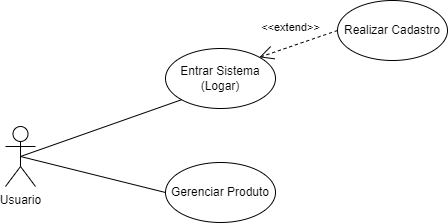

The diagram above was exported from draw.io. Its source (the exported page's mxGraphModel, read from the mxfile embedded in the PNG):
<mxGraphModel dx="820" dy="474" grid="0" gridSize="10" guides="1" tooltips="1" connect="1" arrows="1" fold="1" page="1" pageScale="1" pageWidth="827" pageHeight="1169" math="0" shadow="0">
  <root>
    <mxCell id="0" />
    <mxCell id="1" parent="0" />
    <mxCell id="sY0G9c-wdPLMXeWNMuR5-1" value="Usuario" style="shape=umlActor;verticalLabelPosition=bottom;verticalAlign=top;html=1;flipH=0;flipV=0;" parent="1" vertex="1">
      <mxGeometry x="169" y="241" width="30" height="60" as="geometry" />
    </mxCell>
    <mxCell id="sY0G9c-wdPLMXeWNMuR5-3" value="Gerenciar Produto" style="ellipse;whiteSpace=wrap;html=1;" parent="1" vertex="1">
      <mxGeometry x="329" y="277" width="110" height="60" as="geometry" />
    </mxCell>
    <mxCell id="sY0G9c-wdPLMXeWNMuR5-5" value="Entrar Sistema&lt;br&gt;(Logar)" style="ellipse;whiteSpace=wrap;html=1;" parent="1" vertex="1">
      <mxGeometry x="329" y="163" width="110" height="60" as="geometry" />
    </mxCell>
    <mxCell id="sY0G9c-wdPLMXeWNMuR5-14" value="" style="endArrow=none;html=1;entryX=0;entryY=0.5;entryDx=0;entryDy=0;exitX=0.5;exitY=0.5;exitDx=0;exitDy=0;exitPerimeter=0;" parent="1" source="sY0G9c-wdPLMXeWNMuR5-1" target="sY0G9c-wdPLMXeWNMuR5-3" edge="1">
      <mxGeometry width="50" height="50" relative="1" as="geometry">
        <mxPoint x="199" y="271" as="sourcePoint" />
        <mxPoint x="259" y="251" as="targetPoint" />
      </mxGeometry>
    </mxCell>
    <mxCell id="sY0G9c-wdPLMXeWNMuR5-15" value="" style="endArrow=none;html=1;exitX=0.5;exitY=0.5;exitDx=0;exitDy=0;exitPerimeter=0;entryX=0;entryY=1;entryDx=0;entryDy=0;" parent="1" source="sY0G9c-wdPLMXeWNMuR5-1" target="sY0G9c-wdPLMXeWNMuR5-5" edge="1">
      <mxGeometry width="50" height="50" relative="1" as="geometry">
        <mxPoint x="199" y="231" as="sourcePoint" />
        <mxPoint x="259" y="131" as="targetPoint" />
      </mxGeometry>
    </mxCell>
    <mxCell id="sY0G9c-wdPLMXeWNMuR5-19" value="Realizar Cadastro" style="ellipse;whiteSpace=wrap;html=1;" parent="1" vertex="1">
      <mxGeometry x="501" y="115" width="110" height="60" as="geometry" />
    </mxCell>
    <mxCell id="Mn0J17PsSSMxbOKh3y_x-1" value="&amp;lt;&amp;lt;extend&amp;gt;&amp;gt;" style="endArrow=open;endSize=12;dashed=1;html=1;entryX=1;entryY=0;entryDx=0;entryDy=0;exitX=0;exitY=0.5;exitDx=0;exitDy=0;" edge="1" parent="1" source="sY0G9c-wdPLMXeWNMuR5-19" target="sY0G9c-wdPLMXeWNMuR5-5">
      <mxGeometry x="0.0494" y="-18" width="160" relative="1" as="geometry">
        <mxPoint x="448" y="119" as="sourcePoint" />
        <mxPoint x="384" y="223" as="targetPoint" />
        <mxPoint as="offset" />
      </mxGeometry>
    </mxCell>
  </root>
</mxGraphModel>